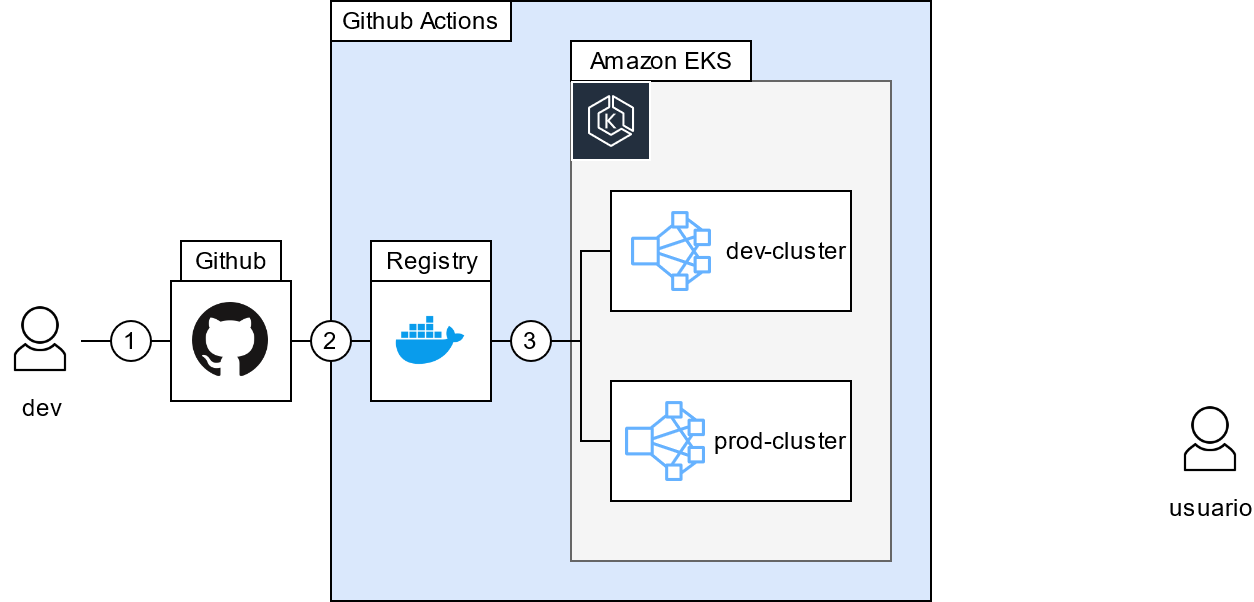

The diagram above was exported from draw.io. Its source (the exported page's mxGraphModel, read from the mxfile embedded in the PNG):
<mxGraphModel dx="1422" dy="763" grid="1" gridSize="10" guides="1" tooltips="1" connect="1" arrows="1" fold="1" page="1" pageScale="1" pageWidth="827" pageHeight="1169" math="0" shadow="0">
  <root>
    <mxCell id="0" />
    <mxCell id="1" parent="0" />
    <mxCell id="2" value="" style="rounded=0;whiteSpace=wrap;html=1;shadow=0;glass=0;sketch=0;strokeWidth=1;align=right;fillColor=#dae8fc;" vertex="1" parent="1">
      <mxGeometry x="255" y="70" width="300" height="300" as="geometry" />
    </mxCell>
    <mxCell id="3" value="" style="group;strokeWidth=2;" vertex="1" connectable="0" parent="1">
      <mxGeometry x="375" y="90" width="160" height="260" as="geometry" />
    </mxCell>
    <mxCell id="4" value="" style="group;fillColor=#f5f5f5;strokeColor=#666666;fontColor=#333333;container=0;" vertex="1" connectable="0" parent="3">
      <mxGeometry y="20" width="160" height="240" as="geometry" />
    </mxCell>
    <mxCell id="5" value="Amazon EKS" style="text;html=1;align=center;verticalAlign=middle;resizable=0;points=[];autosize=1;strokeColor=#000000;fillColor=#ffffff;" vertex="1" parent="3">
      <mxGeometry width="90" height="20" as="geometry" />
    </mxCell>
    <mxCell id="6" value="" style="outlineConnect=0;fontColor=#232F3E;gradientColor=none;fillColor=#232F3E;dashed=0;verticalLabelPosition=middle;verticalAlign=bottom;align=center;html=1;whiteSpace=wrap;fontSize=10;fontStyle=1;spacing=3;shape=mxgraph.aws4.productIcon;prIcon=mxgraph.aws4.eks;strokeColor=#FFFFFF;" vertex="1" parent="3">
      <mxGeometry y="20" width="40" height="40" as="geometry" />
    </mxCell>
    <mxCell id="7" value="" style="group" vertex="1" connectable="0" parent="3">
      <mxGeometry x="20" y="75" width="120" height="60" as="geometry" />
    </mxCell>
    <mxCell id="8" value="dev-cluster" style="rounded=0;whiteSpace=wrap;html=1;align=right;" vertex="1" parent="7">
      <mxGeometry width="120" height="60" as="geometry" />
    </mxCell>
    <mxCell id="9" value="" style="outlineConnect=0;fontColor=#232F3E;gradientColor=none;strokeColor=none;dashed=0;verticalLabelPosition=bottom;verticalAlign=top;align=center;html=1;fontSize=12;fontStyle=0;aspect=fixed;pointerEvents=1;shape=mxgraph.aws4.cluster;rounded=0;shadow=0;glass=0;sketch=0;fillColor=#66B2FF;" vertex="1" parent="7">
      <mxGeometry x="10" y="10" width="40" height="40" as="geometry" />
    </mxCell>
    <mxCell id="10" value="" style="group" vertex="1" connectable="0" parent="3">
      <mxGeometry x="20" y="170" width="120" height="60" as="geometry" />
    </mxCell>
    <mxCell id="11" value="prod-cluster" style="rounded=0;whiteSpace=wrap;html=1;align=right;" vertex="1" parent="10">
      <mxGeometry width="120" height="60" as="geometry" />
    </mxCell>
    <mxCell id="12" value="" style="outlineConnect=0;fontColor=#232F3E;gradientColor=none;strokeColor=none;dashed=0;verticalLabelPosition=bottom;verticalAlign=top;align=center;html=1;fontSize=12;fontStyle=0;aspect=fixed;pointerEvents=1;shape=mxgraph.aws4.cluster;rounded=0;shadow=0;glass=0;sketch=0;fillColor=#66B2FF;" vertex="1" parent="10">
      <mxGeometry x="7" y="10" width="40" height="40" as="geometry" />
    </mxCell>
    <mxCell id="13" value="usuario" style="shape=image;html=1;verticalAlign=top;verticalLabelPosition=bottom;labelBackgroundColor=#ffffff;imageAspect=0;aspect=fixed;image=https://cdn0.iconfinder.com/data/icons/ecommerce-essential-material-1/32/Artboard_16-128.png;strokeColor=#000000;strokeWidth=1;fillColor=#000000;" vertex="1" parent="10">
      <mxGeometry x="280" y="10" width="40" height="40" as="geometry" />
    </mxCell>
    <mxCell id="14" style="edgeStyle=orthogonalEdgeStyle;rounded=0;orthogonalLoop=1;jettySize=auto;html=1;exitX=1;exitY=0.5;exitDx=0;exitDy=0;entryX=0;entryY=0.5;entryDx=0;entryDy=0;endArrow=none;endFill=0;" edge="1" source="15" target="27" parent="1">
      <mxGeometry relative="1" as="geometry" />
    </mxCell>
    <mxCell id="15" value="dev" style="shape=image;html=1;verticalAlign=top;verticalLabelPosition=bottom;labelBackgroundColor=#ffffff;imageAspect=0;aspect=fixed;image=https://cdn0.iconfinder.com/data/icons/ecommerce-essential-material-1/32/Artboard_16-128.png;strokeColor=#000000;strokeWidth=1;fillColor=#000000;" vertex="1" parent="1">
      <mxGeometry x="90" y="220" width="40" height="40" as="geometry" />
    </mxCell>
    <mxCell id="16" value="" style="group" vertex="1" connectable="0" parent="1">
      <mxGeometry x="175" y="190" width="60" height="80" as="geometry" />
    </mxCell>
    <mxCell id="17" value="" style="group" vertex="1" connectable="0" parent="16">
      <mxGeometry y="20" width="60" height="60" as="geometry" />
    </mxCell>
    <mxCell id="18" value="" style="rounded=0;whiteSpace=wrap;html=1;align=center;" vertex="1" parent="17">
      <mxGeometry width="60" height="60" as="geometry" />
    </mxCell>
    <mxCell id="19" value="" style="shape=image;html=1;verticalAlign=top;verticalLabelPosition=bottom;labelBackgroundColor=#ffffff;imageAspect=0;aspect=fixed;image=https://cdn1.iconfinder.com/data/icons/logotypes/32/github-128.png;strokeColor=#000000;strokeWidth=1;fillColor=none;" vertex="1" parent="17">
      <mxGeometry x="11" y="11" width="38" height="38" as="geometry" />
    </mxCell>
    <mxCell id="20" value="Github" style="text;html=1;align=center;verticalAlign=middle;resizable=0;points=[];autosize=1;strokeColor=#000000;" vertex="1" parent="16">
      <mxGeometry x="5" width="50" height="20" as="geometry" />
    </mxCell>
    <mxCell id="21" value="" style="group" vertex="1" connectable="0" parent="1">
      <mxGeometry x="275" y="190" width="60" height="80" as="geometry" />
    </mxCell>
    <mxCell id="22" value="" style="group" vertex="1" connectable="0" parent="21">
      <mxGeometry y="20" width="60" height="60" as="geometry" />
    </mxCell>
    <mxCell id="23" value="" style="rounded=0;whiteSpace=wrap;html=1;" vertex="1" parent="22">
      <mxGeometry width="60" height="60" as="geometry" />
    </mxCell>
    <mxCell id="24" value="" style="shape=image;html=1;verticalAlign=top;verticalLabelPosition=bottom;labelBackgroundColor=#ffffff;imageAspect=0;aspect=fixed;image=https://cdn4.iconfinder.com/data/icons/logos-and-brands/512/97_Docker_logo_logos-128.png;strokeColor=#000000;strokeWidth=1;fillColor=none;" vertex="1" parent="22">
      <mxGeometry x="11" y="11" width="38" height="38" as="geometry" />
    </mxCell>
    <mxCell id="25" value="Registry" style="text;html=1;align=center;verticalAlign=middle;resizable=0;points=[];autosize=1;strokeColor=#000000;shadow=0;rounded=0;glass=0;sketch=0;spacing=0;spacingLeft=-2;spacingRight=-2;fillColor=#ffffff;" vertex="1" parent="21">
      <mxGeometry width="60" height="20" as="geometry" />
    </mxCell>
    <mxCell id="26" value="Github Actions" style="text;html=1;align=center;verticalAlign=middle;resizable=0;points=[];autosize=1;strokeColor=#000000;fillColor=#ffffff;" vertex="1" parent="1">
      <mxGeometry x="255" y="70" width="90" height="20" as="geometry" />
    </mxCell>
    <mxCell id="27" value="&lt;div align=&quot;center&quot;&gt;1&lt;/div&gt;" style="ellipse;whiteSpace=wrap;html=1;aspect=fixed;rounded=0;shadow=0;glass=0;sketch=0;strokeColor=#000000;strokeWidth=1;fillColor=#ffffff;align=center;" vertex="1" parent="1">
      <mxGeometry x="145" y="230" width="20" height="20" as="geometry" />
    </mxCell>
    <mxCell id="28" value="2" style="ellipse;whiteSpace=wrap;html=1;aspect=fixed;rounded=0;shadow=0;glass=0;sketch=0;strokeColor=#000000;strokeWidth=1;fillColor=#ffffff;align=center;" vertex="1" parent="1">
      <mxGeometry x="245" y="230" width="20" height="20" as="geometry" />
    </mxCell>
    <mxCell id="29" value="3" style="ellipse;whiteSpace=wrap;html=1;aspect=fixed;rounded=0;shadow=0;glass=0;sketch=0;strokeColor=#000000;strokeWidth=1;fillColor=#ffffff;align=center;" vertex="1" parent="1">
      <mxGeometry x="345" y="230" width="20" height="20" as="geometry" />
    </mxCell>
    <mxCell id="30" value="" style="endArrow=none;html=1;rounded=0;edgeStyle=orthogonalEdgeStyle;exitX=1;exitY=0.5;exitDx=0;exitDy=0;entryX=0;entryY=0.5;entryDx=0;entryDy=0;" edge="1" source="27" target="18" parent="1">
      <mxGeometry width="50" height="50" relative="1" as="geometry">
        <mxPoint x="170" y="280" as="sourcePoint" />
        <mxPoint x="220" y="230" as="targetPoint" />
      </mxGeometry>
    </mxCell>
    <mxCell id="31" value="" style="endArrow=none;html=1;rounded=0;edgeStyle=orthogonalEdgeStyle;exitX=1;exitY=0.5;exitDx=0;exitDy=0;entryX=0;entryY=0.5;entryDx=0;entryDy=0;" edge="1" source="18" target="28" parent="1">
      <mxGeometry width="50" height="50" relative="1" as="geometry">
        <mxPoint x="186" y="259" as="sourcePoint" />
        <mxPoint x="196" y="259" as="targetPoint" />
      </mxGeometry>
    </mxCell>
    <mxCell id="32" value="" style="endArrow=none;html=1;rounded=0;edgeStyle=orthogonalEdgeStyle;exitX=0;exitY=0.5;exitDx=0;exitDy=0;entryX=1;entryY=0.5;entryDx=0;entryDy=0;" edge="1" source="23" target="28" parent="1">
      <mxGeometry width="50" height="50" relative="1" as="geometry">
        <mxPoint x="195" y="270" as="sourcePoint" />
        <mxPoint x="205" y="270" as="targetPoint" />
      </mxGeometry>
    </mxCell>
    <mxCell id="33" value="" style="endArrow=none;html=1;rounded=0;edgeStyle=orthogonalEdgeStyle;entryX=1;entryY=0.5;entryDx=0;entryDy=0;" edge="1" target="23" parent="1">
      <mxGeometry width="50" height="50" relative="1" as="geometry">
        <mxPoint x="345" y="240" as="sourcePoint" />
        <mxPoint x="215" y="280" as="targetPoint" />
      </mxGeometry>
    </mxCell>
    <mxCell id="34" value="" style="endArrow=none;html=1;rounded=0;edgeStyle=orthogonalEdgeStyle;exitX=0;exitY=0.5;exitDx=0;exitDy=0;entryX=1;entryY=0.5;entryDx=0;entryDy=0;" edge="1" source="11" target="29" parent="1">
      <mxGeometry width="50" height="50" relative="1" as="geometry">
        <mxPoint x="215" y="290" as="sourcePoint" />
        <mxPoint x="225" y="290" as="targetPoint" />
      </mxGeometry>
    </mxCell>
    <mxCell id="35" value="" style="endArrow=none;html=1;rounded=0;edgeStyle=orthogonalEdgeStyle;exitX=0;exitY=0.5;exitDx=0;exitDy=0;entryX=1;entryY=0.5;entryDx=0;entryDy=0;" edge="1" source="8" target="29" parent="1">
      <mxGeometry width="50" height="50" relative="1" as="geometry">
        <mxPoint x="405" y="275" as="sourcePoint" />
        <mxPoint x="374.99999999999955" y="250" as="targetPoint" />
      </mxGeometry>
    </mxCell>
  </root>
</mxGraphModel>